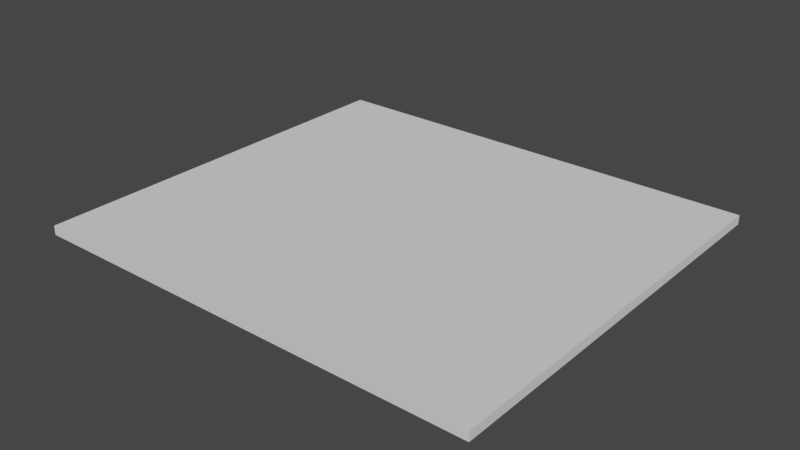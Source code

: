 # Source: midiumshort.blend  (saved by Blender 2.93.21; exported with 4.5.12 LTS)
import bpy
from mathutils import Matrix  # noqa: F401  (used for matrix-valued properties, if any)

bpy.ops.wm.read_factory_settings(use_empty=True)
scene = bpy.context.scene
scene.name = 'Scene'

# ---- collections
col_collection = bpy.data.collections.new('Collection'); scene.collection.children.link(col_collection)

# ---- world
world_world = bpy.data.worlds.new('World'); scene.world = world_world
world_world.use_nodes = True; world_world.node_tree.nodes.clear()
_N = world_world.node_tree.nodes; _L = world_world.node_tree.links
n0 = _N.new('ShaderNodeOutputWorld'); n0.name = 'World Output'; n0.location = (300, 300)
n1 = _N.new('ShaderNodeBackground'); n1.name = 'Background'; n1.location = (10, 300)
n1.inputs[0].default_value = (0.05088, 0.05088, 0.05088, 1.0)
_L.new(n1.outputs[0], n0.inputs[0])
n0.is_active_output = True
world_world.color = (0.05088, 0.05088, 0.05088)
world_world.use_sun_shadow = False
world_world.sun_shadow_jitter_overblur = 0.0

# ---- meshes
me_cube_002 = bpy.data.meshes.new('Cube.002')
me_cube_002.from_pydata([(-50.52, -90.09, -1.0), (-50.52, -90.09, 1.0), (-50.52, 0.0, -1.0), (-50.52, 0.0, 1.0), (50.52, -90.09, -1.0), (50.52, -90.09, 1.0), (50.52, 0.0, -1.0), (50.52, 0.0, 1.0)], [], [(0, 1, 3, 2), (2, 3, 7, 6), (6, 7, 5, 4), (4, 5, 1, 0), (2, 6, 4, 0), (7, 3, 1, 5)])
_uv = me_cube_002.uv_layers.new(name='UVMap')
_uv.uv.foreach_set('vector', [0.375, 0.0, 0.625, 0.0, 0.625, 0.25, 0.375, 0.25, 0.375, 0.25, 0.625, 0.25, 0.625, 0.5, 0.375, 0.5, 0.375, 0.5, 0.625, 0.5, 0.625, 0.75, 0.375, 0.75, 0.375, 0.75, 0.625, 0.75, 0.625, 1.0, 0.375, 1.0, 0.125, 0.5, 0.375, 0.5, 0.375, 0.75, 0.125, 0.75, 0.625, 0.5, 0.875, 0.5, 0.875, 0.75, 0.625, 0.75])
me_cube_002.use_remesh_fix_poles = True
me_cube_002.use_remesh_preserve_attributes = False
me_cube_002.update()

# ---- objects
ob_medium_short = bpy.data.objects.new('medium short', me_cube_002)

# ---- transforms, parenting, visibility, modifiers, constraints
ob_medium_short.location = (0.0, 0.0, 0.0)

# ---- collection membership
col_collection.objects.link(ob_medium_short)

# ---- scene / render settings (as saved in the file)
scene.frame_start = 1; scene.frame_end = 250; scene.frame_set(1)
scene.render.engine = 'BLENDER_EEVEE_NEXT'
scene.cycles.use_denoising = False
scene.cycles.samples = 128
scene.cycles.sampling_pattern = 'TABULATED_SOBOL'
scene.cycles.use_adaptive_sampling = False
scene.cycles.use_light_tree = False
scene.view_settings.view_transform = 'Filmic'
bpy.context.view_layer.update()

# ---- added for rendering (the .blend has no active camera and no usable light): camera, sun
cam_auto = bpy.data.cameras.new('AutoCamera')
cam_auto.lens = 50.0
cam_auto.sensor_width = 36.0
cam_auto.clip_end = 2198.37
ob_auto_camera = bpy.data.objects.new('AutoCamera', cam_auto)
scene.collection.objects.link(ob_auto_camera)
ob_auto_camera.location = (125.264, -195.362, 100.211)
ob_auto_camera.rotation_euler = (1.09748, -7.21219e-08, 0.694738)
scene.camera = ob_auto_camera
light_auto_sun = bpy.data.lights.new('AutoSun', 'SUN')
light_auto_sun.energy = 3.0
light_auto_sun.angle = 0.0523599
ob_auto_sun = bpy.data.objects.new('AutoSun', light_auto_sun)
scene.collection.objects.link(ob_auto_sun)
ob_auto_sun.rotation_euler = (0.872665, 0.174533, 0.523599)
bpy.context.view_layer.update()
